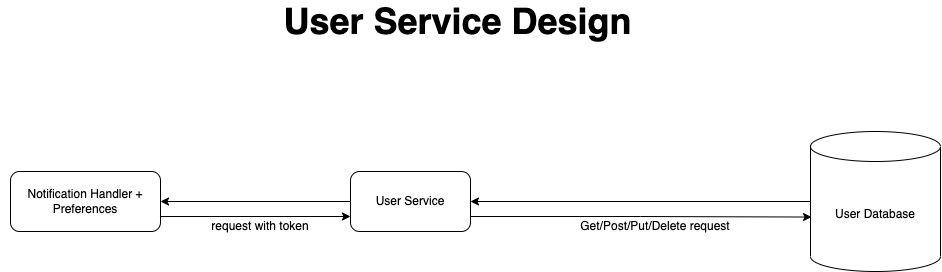

The diagram above was exported from draw.io. Its source (the exported page's mxGraphModel, read from the mxfile embedded in the PNG):
<mxGraphModel dx="656" dy="995" grid="1" gridSize="10" guides="1" tooltips="1" connect="1" arrows="1" fold="1" page="1" pageScale="1" pageWidth="827" pageHeight="1169" math="0" shadow="0">
  <root>
    <mxCell id="0" />
    <mxCell id="1" parent="0" />
    <mxCell id="9JPCkvptQS4UQzwHsyR9-8" style="edgeStyle=orthogonalEdgeStyle;rounded=0;orthogonalLoop=1;jettySize=auto;html=1;exitX=1;exitY=0.75;exitDx=0;exitDy=0;entryX=0.008;entryY=0.611;entryDx=0;entryDy=0;entryPerimeter=0;" edge="1" parent="1" source="9JPCkvptQS4UQzwHsyR9-1" target="9JPCkvptQS4UQzwHsyR9-7">
      <mxGeometry relative="1" as="geometry" />
    </mxCell>
    <mxCell id="9JPCkvptQS4UQzwHsyR9-11" style="edgeStyle=orthogonalEdgeStyle;rounded=0;orthogonalLoop=1;jettySize=auto;html=1;exitX=0;exitY=0.5;exitDx=0;exitDy=0;entryX=1;entryY=0.5;entryDx=0;entryDy=0;" edge="1" parent="1" source="9JPCkvptQS4UQzwHsyR9-1" target="9JPCkvptQS4UQzwHsyR9-2">
      <mxGeometry relative="1" as="geometry" />
    </mxCell>
    <mxCell id="9JPCkvptQS4UQzwHsyR9-1" value="User Service" style="rounded=1;whiteSpace=wrap;html=1;" vertex="1" parent="1">
      <mxGeometry x="1210" y="360" width="120" height="60" as="geometry" />
    </mxCell>
    <mxCell id="9JPCkvptQS4UQzwHsyR9-5" style="edgeStyle=orthogonalEdgeStyle;rounded=0;orthogonalLoop=1;jettySize=auto;html=1;exitX=1;exitY=0.75;exitDx=0;exitDy=0;entryX=0;entryY=0.75;entryDx=0;entryDy=0;" edge="1" parent="1" source="9JPCkvptQS4UQzwHsyR9-2" target="9JPCkvptQS4UQzwHsyR9-1">
      <mxGeometry relative="1" as="geometry" />
    </mxCell>
    <mxCell id="9JPCkvptQS4UQzwHsyR9-2" value="Notification Handler + Preferences" style="rounded=1;whiteSpace=wrap;html=1;" vertex="1" parent="1">
      <mxGeometry x="870" y="360" width="150" height="60" as="geometry" />
    </mxCell>
    <mxCell id="9JPCkvptQS4UQzwHsyR9-6" value="request with token" style="text;html=1;strokeColor=none;fillColor=none;align=center;verticalAlign=middle;whiteSpace=wrap;rounded=0;" vertex="1" parent="1">
      <mxGeometry x="1040" y="400" width="160" height="30" as="geometry" />
    </mxCell>
    <mxCell id="9JPCkvptQS4UQzwHsyR9-10" style="edgeStyle=orthogonalEdgeStyle;rounded=0;orthogonalLoop=1;jettySize=auto;html=1;exitX=0;exitY=0.5;exitDx=0;exitDy=0;exitPerimeter=0;entryX=1;entryY=0.5;entryDx=0;entryDy=0;" edge="1" parent="1" source="9JPCkvptQS4UQzwHsyR9-7" target="9JPCkvptQS4UQzwHsyR9-1">
      <mxGeometry relative="1" as="geometry" />
    </mxCell>
    <mxCell id="9JPCkvptQS4UQzwHsyR9-7" value="User Database" style="shape=cylinder3;whiteSpace=wrap;html=1;boundedLbl=1;backgroundOutline=1;size=15;" vertex="1" parent="1">
      <mxGeometry x="1670" y="320" width="130" height="140" as="geometry" />
    </mxCell>
    <mxCell id="9JPCkvptQS4UQzwHsyR9-9" value="Get/Post/Put/Delete request" style="text;html=1;strokeColor=none;fillColor=none;align=center;verticalAlign=middle;whiteSpace=wrap;rounded=0;" vertex="1" parent="1">
      <mxGeometry x="1380" y="400" width="270" height="30" as="geometry" />
    </mxCell>
    <mxCell id="9JPCkvptQS4UQzwHsyR9-14" value="&lt;font style=&quot;font-size: 36px;&quot;&gt;User Service Design&lt;/font&gt;" style="text;strokeColor=none;fillColor=none;html=1;fontSize=24;fontStyle=1;verticalAlign=middle;align=center;shadow=0;" vertex="1" parent="1">
      <mxGeometry x="860" y="190" width="915" height="40" as="geometry" />
    </mxCell>
  </root>
</mxGraphModel>